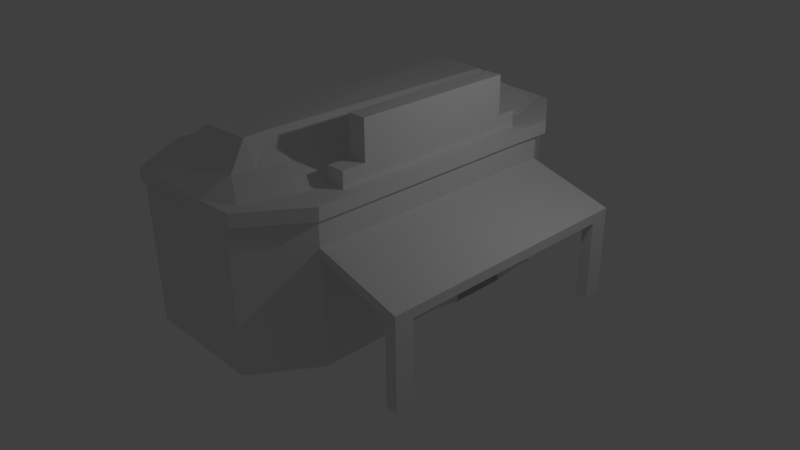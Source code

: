 # Source: GenericSaloon.blend  (saved by Blender 2.72.0; exported with 4.5.12 LTS)
import bpy
from mathutils import Matrix  # noqa: F401  (used for matrix-valued properties, if any)

bpy.ops.wm.read_factory_settings(use_empty=True)
scene = bpy.context.scene
scene.name = 'Scene'

# ---- collections
col_collection_1 = bpy.data.collections.new('Collection 1'); scene.collection.children.link(col_collection_1)

# ---- world
world_world = bpy.data.worlds.new('World'); scene.world = world_world
world_world.color = (0.05088, 0.05088, 0.05088)
world_world.use_sun_shadow = False
world_world.sun_shadow_jitter_overblur = 0.0
world_world.cycles.sampling_method = 'MANUAL'
world_world.cycles.sample_map_resolution = 256

# ---- cameras
cam_camera = bpy.data.cameras.new('Camera')
cam_camera.clip_end = 100.0
cam_camera.lens = 35.0
cam_camera.sensor_width = 32.0
cam_camera.sensor_height = 18.0
cam_camera.ortho_scale = 7.314
cam_camera.dof.focus_distance = 0.0
cam_camera.dof.aperture_fstop = 128.0

# ---- lights
light_lamp = bpy.data.lights.new('Lamp', 'POINT')
light_lamp.transmission_factor = 0.0
light_lamp.cutoff_distance = 30.0
light_lamp.energy = 100.0
light_lamp.shadow_buffer_clip_start = 1.001
light_lamp.shadow_soft_size = 0.1
light_lamp.shadow_maximum_resolution = 0.006
light_lamp.use_absolute_resolution = True
light_lamp.cycles.use_multiple_importance_sampling = False

# ---- meshes
me_cube_001 = bpy.data.meshes.new('Cube.001')
me_cube_001.from_pydata([(-1.0, -1.0, -1.0), (-1.0, 1.0, -1.0), (0.9172, 0.9892, -1.0), (0.9351, -0.9869, -1.0), (-1.0, -1.0, 1.0), (-1.0, 1.0, 1.0), (0.9172, 0.9892, 1.0), (0.9351, -0.9869, 1.0), (-1.593, -0.6865, -1.0), (1.511, -0.6996, 1.0), (-1.593, -0.6865, 1.0), (1.511, -0.6996, -1.0), (-1.593, 0.7009, 1.0), (1.529, 0.7106, -1.0), (-1.593, 0.7009, -1.0), (1.529, 0.7106, 1.0), (1.512, -0.5253, 1.0), (1.512, 0.5325, 1.0), (1.512, 0.5325, -1.0), (0.1938, -0.5881, 6.407), (0.1938, 0.6011, 6.139), (0.7554, 1.0, 1.0), (1.075, -0.6865, 1.0), (1.075, 0.7009, 1.0), (1.075, -0.5253, 1.0), (1.075, 0.5325, 1.0), (1.075, -0.5253, 3.543), (1.075, 0.5325, 3.543), (1.075, -0.4037, 3.543), (1.075, 0.4294, 3.543), (1.075, -0.4037, 9.557), (1.075, 0.4294, 9.557), (0.1955, -0.7232, 6.27), (0.1955, 0.7273, 6.062), (-0.6349, -0.5892, 5.83), (-0.6349, 0.6031, 6.098), (-0.6148, -0.7232, 5.967), (-0.6148, 0.7335, 6.175), (0.3777, -1.0, 1.0), (0.5946, -0.6083, 3.138), (0.5946, 0.6216, 3.134), (0.5192, -0.7476, 3.136), (0.5192, 0.7532, 3.133), (-0.75, -1.0, 1.0), (-1.074, -0.6089, 3.129), (-1.074, 0.6225, 3.133), (-0.75, 1.0, 1.0), (-1.148, 0.9252, 1.0), (0.8352, 0.9252, 1.0), (0.4344, 0.854, 3.094), (-0.825, 0.8555, 3.095), (0.8352, -0.9216, 1.0), (-1.148, -0.9216, 1.0), (0.4344, -0.8511, 3.096), (-0.825, -0.8511, 3.093), (1.346, -0.5253, 1.0), (1.346, 0.5325, 1.0), (1.346, -0.5253, 3.543), (1.346, 0.5325, 3.543), (1.346, -0.4037, 3.543), (1.346, 0.4294, 3.543), (1.346, -0.4037, 9.557), (1.346, 0.4294, 9.557), (1.075, -0.5253, 3.543), (1.075, 0.5325, 3.543), (1.075, -0.4037, 3.543), (1.075, 0.4294, 3.543), (1.346, -0.5253, 3.543), (1.346, 0.5325, 3.543), (1.346, -0.4037, 3.543), (1.346, 0.4294, 3.543), (1.426, 0.681, -22.93), (1.426, 0.5836, -22.93), (0.8465, 0.9839, -22.93), (1.426, 0.6809, 0.8367), (1.066, 0.8417, 0.8367), (1.066, 0.8417, -22.93), (0.8465, 0.9822, 0.8367), (-1.541, 0.6821, -22.93), (-1.542, 0.5836, 0.8367), (-1.542, 0.6809, 0.8367), (-0.9814, 0.9822, 0.8367), (-0.9814, 0.9839, -22.93), (-1.199, 0.8417, 0.8367), (-1.199, 0.8417, -22.93), (-1.542, -0.0004423, 0.8367), (-1.54, -0.0004423, -22.93), (-1.244, -0.0004423, 0.8367), (-1.244, -0.0004423, -22.93), (1.426, -0.6818, -22.93), (0.8465, -0.984, -22.93), (1.426, -0.6818, 0.8367), (1.066, -0.8436, 0.8367), (1.066, -0.8436, -22.93), (0.8465, -0.9841, 0.8367), (1.426, -0.0004423, -22.93), (1.109, -0.0004423, -22.93), (-1.54, -0.6818, -22.93), (-1.542, -0.6818, 0.8367), (-0.9814, -0.9841, 0.8367), (-0.9814, -0.984, -22.93), (-1.199, -0.8436, 0.8367), (-1.199, -0.8436, -22.93), (1.109, 0.4376, 0.8367), (1.109, 0.4376, -22.93), (1.426, 0.4376, -23.63), (1.426, 0.1409, -23.63), (1.109, 0.1409, -22.93), (1.109, 0.2916, -9.175), (1.426, 0.2916, -9.175), (1.109, 0.4376, -10.72), (1.426, 0.4376, -10.72), (1.426, 0.1409, -10.72), (1.109, 0.1409, -10.72), (2.711, 0.6809, -22.96), (2.711, 0.5835, -22.96), (2.711, -0.6818, -22.96), (2.711, -0.5845, -22.96), (1.426, 0.6809, -5.106), (1.426, -0.6818, -5.106), (1.426, 0.6809, -6.592), (1.426, -0.6818, -6.592), (2.71, 0.6809, -8.963), (2.71, -0.6818, -8.963), (2.71, 0.6809, -10.45), (2.71, -0.6818, -10.45), (2.71, 0.5836, -10.45), (2.71, -0.5845, -10.45), (2.545, -0.6818, -9.917), (2.545, 0.6809, -9.917), (2.545, -0.5845, -9.917), (2.545, 0.5836, -9.917), (2.536, -0.6818, -22.96), (2.536, 0.5835, -22.96), (2.536, 0.681, -22.96), (2.536, -0.5845, -22.96)], [], [(46, 5, 47), (131, 129, 124, 126), (81, 82, 78, 80), (102, 88, 87, 101), (12, 45, 47), (41, 39, 19), (42, 40, 49), (107, 113, 112, 106), (16, 17, 56, 55), (129, 134, 133, 131), (93, 102, 101, 92), (53, 41, 32), (42, 33, 20), (32, 36, 43, 54, 4, 0, 3, 7, 38, 53), (32, 19, 34), (19, 20, 35), (33, 37, 35), (22, 41, 53, 51), (22, 39, 41), (68, 64, 66, 70), (108, 110, 111, 109), (130, 128, 121, 120, 129, 131, 126, 127), (108, 109, 112, 113), (36, 44, 54), (54, 52, 4), (51, 53, 38), (119, 123, 122, 118), (30, 28, 59, 61), (58, 27, 68, 70, 66, 60), (127, 126, 124, 122, 123, 125), (106, 95, 96), (8, 0, 4, 52, 10), (114, 124, 126, 115), (132, 135, 117, 116), (30, 61, 62, 31), (77, 74, 118, 120, 71, 73), (128, 130, 127, 125), (105, 104, 76), (39, 40, 20, 19), (120, 121, 89, 95, 106, 112, 109, 111, 105, 72, 71), (75, 83, 84, 76), (15, 13, 2, 6), (84, 83, 87, 88), (23, 25, 17, 15, 6, 21, 48), (86, 88, 87, 85), (67, 63, 26, 57), (121, 128, 125, 123, 119), (25, 27, 58, 56), (133, 134, 114, 115), (22, 51, 38, 7, 9, 16, 24), (129, 120, 118, 122, 124), (121, 119, 91, 94, 90, 89), (11, 18, 17, 16, 9), (127, 125, 116, 117), (127, 117, 135, 130), (97, 98, 85, 86), (50, 46, 47), (78, 86, 85, 79, 80), (32, 41, 19), (45, 50, 47), (23, 48, 40), (40, 48, 49), (62, 60, 29, 31), (74, 91, 119, 118), (37, 46, 50), (54, 44, 52), (44, 10, 52), (40, 42, 20), (36, 32, 34), (34, 19, 35), (92, 103, 110, 108, 113, 107, 96, 93), (37, 50, 45), (20, 33, 35), (48, 21, 49), (99, 98, 97, 100), (54, 43, 36), (40, 39, 22, 24, 25, 23), (36, 34, 35, 37, 45, 12, 10, 44), (26, 24, 55, 57), (42, 49, 33), (25, 24, 26, 28, 30, 31, 29, 27), (29, 60, 66, 64, 68, 27), (28, 26, 63, 65, 69, 67, 57, 59), (75, 76, 104, 110, 103), (106, 107, 104, 105), (107, 106, 96), (101, 87, 85, 98, 99, 94, 91, 74, 77, 81, 80, 79, 83, 75, 103, 92), (102, 93, 96, 95, 89, 90, 100, 97, 86, 88), (87, 83, 79, 85), (72, 105, 76), (73, 82, 81, 77), (37, 33, 49, 21, 6, 2, 1, 5, 46), (130, 135, 132, 128), (111, 110, 104, 105), (133, 115, 126, 131), (132, 116, 125, 128), (94, 99, 100, 90), (10, 12, 14, 8), (15, 17, 18, 13), (9, 7, 3, 11), (55, 56, 58, 60, 62, 61, 59, 57), (0, 8, 14, 1, 2, 13, 18, 11, 3), (134, 129, 124, 114), (63, 67, 69, 65), (1, 14, 12, 47, 5), (104, 76, 84, 88, 102, 93, 96, 107), (84, 88, 86, 78, 82, 73, 71, 72, 76)])
me_cube_001.use_remesh_preserve_volume = False
me_cube_001.use_remesh_preserve_attributes = False
me_cube_001.use_mirror_vertex_groups = False
me_cube_001.update()

# ---- objects
ob_cube_001 = bpy.data.objects.new('Cube.001', me_cube_001)
ob_lamp = bpy.data.objects.new('Lamp', light_lamp)
ob_camera = bpy.data.objects.new('Camera', cam_camera)

# ---- transforms, parenting, visibility, modifiers, constraints
ob_cube_001.location = (-1.538, 0.001711, 2.74)
ob_cube_001.scale = (1.331, 3.867, 0.1258)
ob_cube_001.lineart.crease_threshold = 0.0
ob_lamp.location = (4.076, 1.005, 5.904)
ob_lamp.rotation_euler = (0.6503, 0.05522, 1.866)
ob_lamp.lock_rotations_4d = False
ob_lamp.empty_display_type = 'ARROWS'
ob_lamp.color = (0.0, 0.0, 0.0, 0.0)
ob_lamp.lineart.crease_threshold = 0.0
ob_camera.location = (10.04, -9.948, 8.487)
ob_camera.rotation_euler = (1.109, 0.01082, 0.8149)
ob_camera.scale = (4.555, 4.555, 4.555)
ob_camera.lock_rotations_4d = False
ob_camera.empty_display_type = 'ARROWS'
ob_camera.color = (0.0, 0.0, 0.0, 0.0)
ob_camera.display_type = 'WIRE'
ob_camera.lineart.crease_threshold = 0.0

# ---- collection membership
col_collection_1.objects.link(ob_cube_001)
col_collection_1.objects.link(ob_lamp)
col_collection_1.objects.link(ob_camera)

# ---- scene / render settings (as saved in the file)
scene.camera = ob_camera
scene.frame_start = 1; scene.frame_end = 250; scene.frame_set(1)
scene.render.engine = 'BLENDER_EEVEE_NEXT'
scene.render.resolution_percentage = 50
scene.render.dither_intensity = 0.0
scene.cycles.use_denoising = False
scene.cycles.samples = 10
scene.cycles.sampling_pattern = 'TABULATED_SOBOL'
scene.cycles.light_sampling_threshold = 0.0
scene.cycles.use_adaptive_sampling = False
scene.cycles.use_light_tree = False
scene.cycles.blur_glossy = 0.0
scene.cycles.pixel_filter_type = 'GAUSSIAN'
scene.cycles.sample_clamp_indirect = 0.0
scene.view_settings.view_transform = 'Standard'
bpy.context.view_layer.update()
